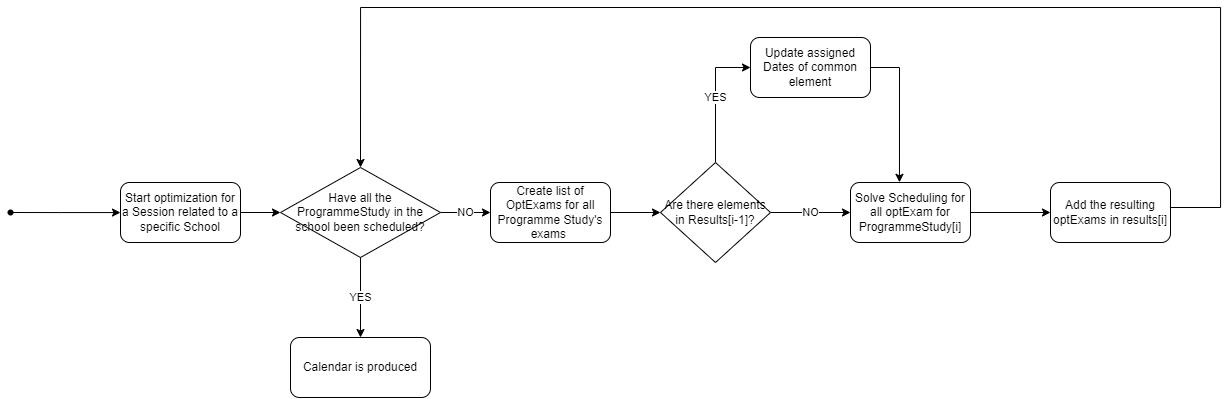

The diagram above was exported from draw.io. Its source (the exported page's mxGraphModel, read from the mxfile embedded in the PNG):
<mxGraphModel dx="1235" dy="636" grid="1" gridSize="10" guides="1" tooltips="1" connect="1" arrows="1" fold="1" page="1" pageScale="1" pageWidth="827" pageHeight="1169" math="0" shadow="0">
  <root>
    <mxCell id="WIyWlLk6GJQsqaUBKTNV-0" />
    <mxCell id="WIyWlLk6GJQsqaUBKTNV-1" parent="WIyWlLk6GJQsqaUBKTNV-0" />
    <mxCell id="t3xSWHdkKv4YtAVHikGC-6" value="" style="edgeStyle=orthogonalEdgeStyle;rounded=0;orthogonalLoop=1;jettySize=auto;html=1;exitX=0.644;exitY=0.564;exitDx=0;exitDy=0;exitPerimeter=0;" edge="1" parent="WIyWlLk6GJQsqaUBKTNV-1" source="t3xSWHdkKv4YtAVHikGC-31" target="t3xSWHdkKv4YtAVHikGC-33">
      <mxGeometry relative="1" as="geometry">
        <mxPoint x="170" y="265" as="sourcePoint" />
        <mxPoint x="260" y="265" as="targetPoint" />
        <Array as="points">
          <mxPoint x="160" y="265" />
          <mxPoint x="160" y="265" />
        </Array>
      </mxGeometry>
    </mxCell>
    <mxCell id="t3xSWHdkKv4YtAVHikGC-9" value="NO" style="edgeStyle=orthogonalEdgeStyle;rounded=0;orthogonalLoop=1;jettySize=auto;html=1;exitX=1;exitY=0.5;exitDx=0;exitDy=0;" edge="1" parent="WIyWlLk6GJQsqaUBKTNV-1" source="t3xSWHdkKv4YtAVHikGC-24" target="t3xSWHdkKv4YtAVHikGC-8">
      <mxGeometry relative="1" as="geometry">
        <mxPoint x="530" y="260" as="sourcePoint" />
      </mxGeometry>
    </mxCell>
    <mxCell id="t3xSWHdkKv4YtAVHikGC-13" value="" style="edgeStyle=orthogonalEdgeStyle;rounded=0;orthogonalLoop=1;jettySize=auto;html=1;" edge="1" parent="WIyWlLk6GJQsqaUBKTNV-1" source="t3xSWHdkKv4YtAVHikGC-8" target="t3xSWHdkKv4YtAVHikGC-12">
      <mxGeometry relative="1" as="geometry" />
    </mxCell>
    <mxCell id="t3xSWHdkKv4YtAVHikGC-8" value="Create list of OptExams for all Programme Study's exams&amp;nbsp;" style="rounded=1;whiteSpace=wrap;html=1;" vertex="1" parent="WIyWlLk6GJQsqaUBKTNV-1">
      <mxGeometry x="590" y="235" width="120" height="60" as="geometry" />
    </mxCell>
    <mxCell id="t3xSWHdkKv4YtAVHikGC-15" value="NO" style="edgeStyle=orthogonalEdgeStyle;rounded=0;orthogonalLoop=1;jettySize=auto;html=1;" edge="1" parent="WIyWlLk6GJQsqaUBKTNV-1" source="t3xSWHdkKv4YtAVHikGC-12" target="t3xSWHdkKv4YtAVHikGC-14">
      <mxGeometry relative="1" as="geometry" />
    </mxCell>
    <mxCell id="t3xSWHdkKv4YtAVHikGC-17" value="YES" style="edgeStyle=orthogonalEdgeStyle;rounded=0;orthogonalLoop=1;jettySize=auto;html=1;entryX=0;entryY=0.5;entryDx=0;entryDy=0;" edge="1" parent="WIyWlLk6GJQsqaUBKTNV-1" source="t3xSWHdkKv4YtAVHikGC-12" target="t3xSWHdkKv4YtAVHikGC-16">
      <mxGeometry relative="1" as="geometry">
        <Array as="points">
          <mxPoint x="815" y="120" />
        </Array>
      </mxGeometry>
    </mxCell>
    <mxCell id="t3xSWHdkKv4YtAVHikGC-12" value="Are there elements in Results[i-1]?" style="rhombus;whiteSpace=wrap;html=1;" vertex="1" parent="WIyWlLk6GJQsqaUBKTNV-1">
      <mxGeometry x="760" y="215" width="110" height="100" as="geometry" />
    </mxCell>
    <mxCell id="t3xSWHdkKv4YtAVHikGC-27" value="" style="edgeStyle=orthogonalEdgeStyle;rounded=0;orthogonalLoop=1;jettySize=auto;html=1;" edge="1" parent="WIyWlLk6GJQsqaUBKTNV-1" source="t3xSWHdkKv4YtAVHikGC-14" target="t3xSWHdkKv4YtAVHikGC-26">
      <mxGeometry relative="1" as="geometry" />
    </mxCell>
    <mxCell id="t3xSWHdkKv4YtAVHikGC-14" value="Solve Scheduling for all optExam for ProgrammeStudy[i]" style="rounded=1;whiteSpace=wrap;html=1;" vertex="1" parent="WIyWlLk6GJQsqaUBKTNV-1">
      <mxGeometry x="950" y="235" width="120" height="60" as="geometry" />
    </mxCell>
    <mxCell id="t3xSWHdkKv4YtAVHikGC-19" value="" style="edgeStyle=orthogonalEdgeStyle;rounded=0;orthogonalLoop=1;jettySize=auto;html=1;entryX=0.408;entryY=-0.003;entryDx=0;entryDy=0;entryPerimeter=0;exitX=1;exitY=0.5;exitDx=0;exitDy=0;" edge="1" parent="WIyWlLk6GJQsqaUBKTNV-1" source="t3xSWHdkKv4YtAVHikGC-16" target="t3xSWHdkKv4YtAVHikGC-14">
      <mxGeometry relative="1" as="geometry">
        <mxPoint x="955" y="80" as="targetPoint" />
      </mxGeometry>
    </mxCell>
    <mxCell id="t3xSWHdkKv4YtAVHikGC-16" value="Update assigned Dates of common element" style="rounded=1;whiteSpace=wrap;html=1;" vertex="1" parent="WIyWlLk6GJQsqaUBKTNV-1">
      <mxGeometry x="850" y="90" width="120" height="60" as="geometry" />
    </mxCell>
    <mxCell id="t3xSWHdkKv4YtAVHikGC-30" value="YES" style="edgeStyle=orthogonalEdgeStyle;rounded=0;orthogonalLoop=1;jettySize=auto;html=1;" edge="1" parent="WIyWlLk6GJQsqaUBKTNV-1" source="t3xSWHdkKv4YtAVHikGC-24" target="t3xSWHdkKv4YtAVHikGC-32">
      <mxGeometry relative="1" as="geometry">
        <mxPoint x="460" y="435" as="targetPoint" />
      </mxGeometry>
    </mxCell>
    <mxCell id="t3xSWHdkKv4YtAVHikGC-24" value="Have all the ProgrammeStudy in the school been scheduled?" style="rhombus;whiteSpace=wrap;html=1;" vertex="1" parent="WIyWlLk6GJQsqaUBKTNV-1">
      <mxGeometry x="380" y="220" width="160" height="90" as="geometry" />
    </mxCell>
    <mxCell id="t3xSWHdkKv4YtAVHikGC-28" style="edgeStyle=orthogonalEdgeStyle;rounded=0;orthogonalLoop=1;jettySize=auto;html=1;entryX=0.5;entryY=0;entryDx=0;entryDy=0;" edge="1" parent="WIyWlLk6GJQsqaUBKTNV-1" source="t3xSWHdkKv4YtAVHikGC-26" target="t3xSWHdkKv4YtAVHikGC-24">
      <mxGeometry relative="1" as="geometry">
        <Array as="points">
          <mxPoint x="1320" y="260" />
          <mxPoint x="1320" y="60" />
          <mxPoint x="460" y="60" />
        </Array>
      </mxGeometry>
    </mxCell>
    <mxCell id="t3xSWHdkKv4YtAVHikGC-26" value="Add the resulting optExams in results[i]" style="whiteSpace=wrap;html=1;rounded=1;" vertex="1" parent="WIyWlLk6GJQsqaUBKTNV-1">
      <mxGeometry x="1150" y="235" width="120" height="60" as="geometry" />
    </mxCell>
    <mxCell id="t3xSWHdkKv4YtAVHikGC-31" value="" style="shape=waypoint;sketch=0;size=6;pointerEvents=1;points=[];fillColor=default;resizable=0;rotatable=0;perimeter=centerPerimeter;snapToPoint=1;fontSize=17;" vertex="1" parent="WIyWlLk6GJQsqaUBKTNV-1">
      <mxGeometry x="100" y="255" width="20" height="20" as="geometry" />
    </mxCell>
    <mxCell id="t3xSWHdkKv4YtAVHikGC-32" value="Calendar is produced" style="rounded=1;whiteSpace=wrap;html=1;" vertex="1" parent="WIyWlLk6GJQsqaUBKTNV-1">
      <mxGeometry x="390" y="390" width="140" height="60" as="geometry" />
    </mxCell>
    <mxCell id="t3xSWHdkKv4YtAVHikGC-34" style="edgeStyle=orthogonalEdgeStyle;rounded=0;orthogonalLoop=1;jettySize=auto;html=1;entryX=0;entryY=0.5;entryDx=0;entryDy=0;" edge="1" parent="WIyWlLk6GJQsqaUBKTNV-1" source="t3xSWHdkKv4YtAVHikGC-33" target="t3xSWHdkKv4YtAVHikGC-24">
      <mxGeometry relative="1" as="geometry" />
    </mxCell>
    <mxCell id="t3xSWHdkKv4YtAVHikGC-33" value="Start optimization for a Session related to a specific School" style="rounded=1;whiteSpace=wrap;html=1;" vertex="1" parent="WIyWlLk6GJQsqaUBKTNV-1">
      <mxGeometry x="220" y="235" width="120" height="60" as="geometry" />
    </mxCell>
  </root>
</mxGraphModel>